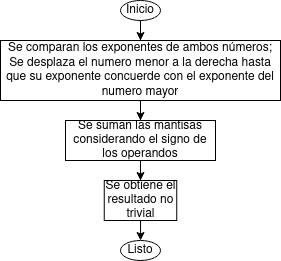

The diagram above was exported from draw.io. Its source (the exported page's mxGraphModel, read from the mxfile embedded in the PNG):
<mxGraphModel dx="496" dy="1390" grid="1" gridSize="10" guides="1" tooltips="1" connect="1" arrows="1" fold="1" page="1" pageScale="1" pageWidth="850" pageHeight="1100" math="0" shadow="0">
  <root>
    <mxCell id="0" />
    <mxCell id="1" parent="0" />
    <mxCell id="0OZS9EDOImFP8DFSMP5E-3" style="edgeStyle=orthogonalEdgeStyle;rounded=0;orthogonalLoop=1;jettySize=auto;html=1;entryX=0.5;entryY=0;entryDx=0;entryDy=0;" parent="1" source="0OZS9EDOImFP8DFSMP5E-1" target="0OZS9EDOImFP8DFSMP5E-17" edge="1">
      <mxGeometry relative="1" as="geometry">
        <mxPoint x="425.1899999999998" y="-660" as="targetPoint" />
      </mxGeometry>
    </mxCell>
    <mxCell id="0OZS9EDOImFP8DFSMP5E-1" value="Inicio" style="ellipse;whiteSpace=wrap;html=1;" parent="1" vertex="1">
      <mxGeometry x="400" y="-700" width="40" height="20" as="geometry" />
    </mxCell>
    <mxCell id="0OZS9EDOImFP8DFSMP5E-16" style="edgeStyle=orthogonalEdgeStyle;rounded=0;orthogonalLoop=1;jettySize=auto;html=1;entryX=0.5;entryY=0;entryDx=0;entryDy=0;" parent="1" source="0OZS9EDOImFP8DFSMP5E-17" target="0OZS9EDOImFP8DFSMP5E-18" edge="1">
      <mxGeometry relative="1" as="geometry" />
    </mxCell>
    <mxCell id="0OZS9EDOImFP8DFSMP5E-17" value="&lt;div&gt;Se comparan los exponentes de ambos números;&lt;/div&gt;&lt;div&gt;Se desplaza el numero menor a la derecha hasta que su exponente concuerde con el exponente del numero mayor&lt;br&gt;&lt;/div&gt;" style="rounded=0;whiteSpace=wrap;html=1;" parent="1" vertex="1">
      <mxGeometry x="280" y="-660" width="280" height="60" as="geometry" />
    </mxCell>
    <mxCell id="0OZS9EDOImFP8DFSMP5E-29" style="edgeStyle=orthogonalEdgeStyle;rounded=0;orthogonalLoop=1;jettySize=auto;html=1;entryX=0.5;entryY=0;entryDx=0;entryDy=0;" parent="1" source="0OZS9EDOImFP8DFSMP5E-18" target="0OZS9EDOImFP8DFSMP5E-28" edge="1">
      <mxGeometry relative="1" as="geometry" />
    </mxCell>
    <mxCell id="0OZS9EDOImFP8DFSMP5E-18" value="Se suman las mantisas considerando el signo de los operandos" style="rounded=0;whiteSpace=wrap;html=1;" parent="1" vertex="1">
      <mxGeometry x="345" y="-580" width="150" height="40" as="geometry" />
    </mxCell>
    <mxCell id="0OZS9EDOImFP8DFSMP5E-70" style="edgeStyle=orthogonalEdgeStyle;rounded=0;orthogonalLoop=1;jettySize=auto;html=1;entryX=0.5;entryY=0;entryDx=0;entryDy=0;" parent="1" source="0OZS9EDOImFP8DFSMP5E-28" target="ZZXaBKw0_rUP-ubp9PVT-1" edge="1">
      <mxGeometry relative="1" as="geometry">
        <mxPoint x="425" y="-420" as="targetPoint" />
      </mxGeometry>
    </mxCell>
    <mxCell id="0OZS9EDOImFP8DFSMP5E-28" value="&lt;div align=&quot;center&quot;&gt;Se obtiene el resultado no trivial&lt;/div&gt;" style="rounded=0;whiteSpace=wrap;html=1;align=center;" parent="1" vertex="1">
      <mxGeometry x="383.75" y="-520" width="72.5" height="40" as="geometry" />
    </mxCell>
    <mxCell id="ZZXaBKw0_rUP-ubp9PVT-1" value="Listo" style="ellipse;whiteSpace=wrap;html=1;" parent="1" vertex="1">
      <mxGeometry x="400" y="-460" width="40" height="20" as="geometry" />
    </mxCell>
  </root>
</mxGraphModel>